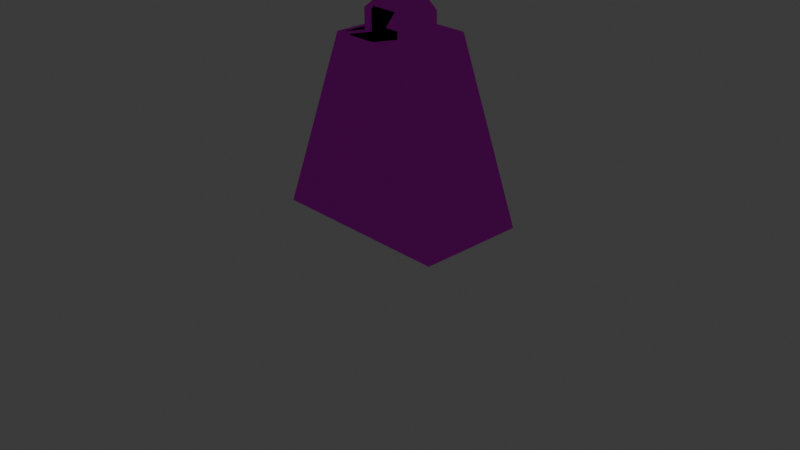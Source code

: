 # Source: weight.blend  (saved by Blender 4.3.34; exported with 4.5.12 LTS)
import bpy
from mathutils import Matrix  # noqa: F401  (used for matrix-valued properties, if any)

bpy.ops.wm.read_factory_settings(use_empty=True)
scene = bpy.context.scene
scene.name = 'Scene'

# ---- collections
col_collection = bpy.data.collections.new('Collection'); scene.collection.children.link(col_collection)

# ---- images (referenced by path relative to the original .blend; pixels are not part of the script)
import os
ASSET_DIR = os.environ.get("B2B_ASSET_DIR", "")  # directory of the original .blend (textures are referenced by path, not embedded)
HERE = os.path.dirname(os.path.abspath(__file__))  # packed textures are extracted next to this script under _unpacked/

def load_image(name, relpath, width, height, colorspace="sRGB"):
    """Load a texture the original file referenced (path relative to the .blend, or extracted next to this script)."""
    p = next((c for c in (os.path.join(HERE, relpath), os.path.join(ASSET_DIR, relpath)) if relpath and os.path.exists(c)), "")
    if p:
        img = bpy.data.images.load(p, check_existing=True)
        img.name = name
    else:  # same state as the original file: an image datablock whose file is absent (Cycles renders it pink)
        img = bpy.data.images.new(name, width, height)
        img.source = "FILE"
        img.filepath = "//" + (relpath or name)
    img.colorspace_settings.name = colorspace
    return img
img_basecolor_png = load_image('BaseColor.png', 'BaseColor.png', 1024, 1024, 'sRGB')
img_normal_png = load_image('Normal.png', 'Normal.png', 1024, 1024, 'sRGB')
img_rgb_png = load_image('RGB.png', 'RGB.png', 1024, 1024, 'sRGB')

# ---- materials (node trees are filled in below, after node groups)
mat_material = bpy.data.materials.new('Material')

# ---- material node trees
mat_material.use_nodes = True; mat_material.node_tree.nodes.clear()
_N = mat_material.node_tree.nodes; _L = mat_material.node_tree.links
n0 = _N.new('ShaderNodeBsdfPrincipled'); n0.name = 'Principled BSDF'; n0.location = (10, 300)
n1 = _N.new('ShaderNodeOutputMaterial'); n1.name = 'Material Output'; n1.location = (300, 300)
n2 = _N.new('ShaderNodeTexImage'); n2.name = 'Image Texture'; n2.location = (-518, 611)
n2.image = img_basecolor_png
n3 = _N.new('ShaderNodeTexImage'); n3.name = 'Image Texture.001'; n3.location = (-531, 303)
n3.image = img_normal_png
n4 = _N.new('ShaderNodeTexImage'); n4.name = 'Image Texture.002'; n4.location = (-493, -38)
n4.image = img_rgb_png
n5 = _N.new('ShaderNodeSeparateColor'); n5.name = 'Separate Color'; n5.location = (-217, 82)
_L.new(n0.outputs[0], n1.inputs[0])
_L.new(n2.outputs[0], n0.inputs[0])
_L.new(n3.outputs[0], n0.inputs[5])
_L.new(n4.outputs[0], n5.inputs[0])
_L.new(n5.outputs[2], n0.inputs[1])
_L.new(n5.outputs[1], n0.inputs[2])
n1.is_active_output = True

# ---- world
world_world = bpy.data.worlds.new('World'); scene.world = world_world
world_world.use_nodes = True; world_world.node_tree.nodes.clear()
_N = world_world.node_tree.nodes; _L = world_world.node_tree.links
n0 = _N.new('ShaderNodeOutputWorld'); n0.name = 'World Output'; n0.location = (300, 300)
n1 = _N.new('ShaderNodeBackground'); n1.name = 'Background'; n1.location = (10, 300)
n1.inputs[0].default_value = (0.05088, 0.05088, 0.05088, 1.0)
_L.new(n1.outputs[0], n0.inputs[0])
n0.is_active_output = True
world_world.color = (0.05088, 0.05088, 0.05088)
world_world.sun_shadow_jitter_overblur = 0.0

# ---- cameras
cam_camera = bpy.data.cameras.new('Camera')
cam_camera.clip_end = 100.0
cam_camera.ortho_scale = 7.314

# ---- lights
light_light = bpy.data.lights.new('Light', 'POINT')
light_light.energy = 1000.0
light_light.shadow_soft_size = 0.1

# ---- meshes
me_cube_001 = bpy.data.meshes.new('Cube.001')
me_cube_001.from_pydata([(-1.0, -1.0, -1.0), (-1.0, 1.0, -1.0), (-0.275, 0.35, 1.0), (1.0, -1.0, -1.0), (0.275, -0.35, 1.0), (1.0, 1.0, -1.0), (-0.4172, -0.7185, 1.0), (-0.4172, 0.7185, 1.0), (0.4172, 0.7185, 1.0), (0.4172, -0.7185, 1.0), (-0.275, -0.35, 1.0), (0.275, 0.35, 1.0), (0.275, -0.35, 1.228), (-0.275, -0.35, 1.228), (-0.275, 0.35, 1.228), (0.275, 0.35, 1.228), (-0.09817, -0.35, 1.373), (-0.09817, 0.35, 1.373), (0.09817, -0.35, 1.373), (0.09817, 0.35, 1.373), (0.0, 1.0, -1.0), (-2.98e-08, 0.7185, 1.0), (0.0, -1.0, -1.0), (-2.98e-08, -0.7185, 1.0), (-2.98e-08, 0.35, 1.0), (-2.98e-08, -0.35, 1.0), (-1.49e-08, 0.35, 1.373), (-1.49e-08, -0.35, 1.373), (-0.5, 1.0, -1.0), (-0.2086, -0.7185, 1.0), (-0.1755, -0.35, 1.0), (-0.1755, -0.35, 1.228), (-0.06266, -0.35, 1.373), (-0.2086, 0.7185, 1.0), (-0.5, -1.0, -1.0), (-0.1755, 0.35, 1.0), (-0.1755, 0.35, 1.228), (-0.06266, 0.35, 1.373), (0.2086, 0.7185, 1.0), (0.5, -1.0, -1.0), (0.1755, 0.35, 1.0), (0.1755, 0.35, 1.228), (0.06266, 0.35, 1.373), (0.5, 1.0, -1.0), (0.2086, -0.7185, 1.0), (0.1755, -0.35, 1.0), (0.1755, -0.35, 1.228), (0.06266, -0.35, 1.373), (0.1866, -0.35, 1.3), (-0.1866, -0.35, 1.3), (-0.1866, 0.35, 1.3), (0.1866, 0.35, 1.3), (-2.235e-08, 0.35, 1.3), (-2.235e-08, -0.35, 1.3), (-0.1191, -0.35, 1.3), (-0.1191, 0.35, 1.3), (0.1191, 0.35, 1.3), (0.1191, -0.35, 1.3), (-0.2308, -0.35, 1.264), (0.2308, 0.35, 1.264), (0.2308, -0.35, 1.264), (-0.2308, 0.35, 1.264), (-2.608e-08, 0.35, 1.264), (-2.608e-08, -0.35, 1.264), (-0.1473, -0.35, 1.264), (-0.1473, 0.35, 1.264), (0.1473, 0.35, 1.264), (0.1473, -0.35, 1.264)], [], [(0, 6, 7, 1), (43, 38, 8, 5), (5, 8, 9, 3), (34, 29, 6, 0), (43, 5, 3, 39), (10, 2, 7, 6), (40, 11, 8, 38), (11, 4, 9, 8), (30, 10, 6, 29), (45, 4, 12, 46), (35, 2, 14, 36), (4, 11, 15, 12), (2, 10, 13, 14), (57, 48, 18, 47), (37, 17, 16, 32), (55, 50, 17, 37), (48, 51, 19, 18), (50, 49, 16, 17), (56, 52, 26, 42), (42, 26, 27, 47), (54, 53, 27, 32), (45, 25, 23, 44), (35, 24, 21, 33), (28, 20, 22, 34), (39, 44, 23, 22), (28, 33, 21, 20), (1, 7, 33, 28), (1, 28, 34, 0), (2, 35, 33, 7), (10, 30, 31, 13), (49, 54, 32, 16), (52, 55, 37, 26), (26, 37, 32, 27), (25, 30, 29, 23), (22, 23, 29, 34), (3, 9, 44, 39), (4, 45, 44, 9), (11, 40, 41, 15), (19, 42, 47, 18), (51, 56, 42, 19), (45, 46, 41, 40), (53, 57, 47, 27), (41, 46, 67, 66), (24, 40, 38, 21), (65, 66, 67, 64), (20, 43, 39, 22), (20, 21, 38, 43), (63, 67, 57, 53), (59, 66, 56, 51), (62, 65, 55, 52), (58, 64, 54, 49), (64, 63, 53, 54), (66, 62, 52, 56), (61, 58, 49, 50), (60, 59, 51, 48), (65, 61, 50, 55), (67, 60, 48, 57), (46, 12, 60, 67), (36, 14, 61, 65), (12, 15, 59, 60), (14, 13, 58, 61), (13, 31, 64, 58), (15, 41, 66, 59), (65, 64, 31, 36), (31, 30, 35, 36), (24, 25, 45, 40), (35, 30, 25, 24)])
_uv = me_cube_001.uv_layers.new(name='UVMap')
_uv.uv.foreach_set('vector', [0.6198, 0.3643, 0.8332, 0.3643, 0.8332, 0.5777, 0.6198, 0.5777, 0.6198, 0.7226, 0.8332, 0.7226, 0.8332, 0.753, 0.6198, 0.753, 0.6198, 0.753, 0.8332, 0.753, 0.8332, 0.9665, 0.6198, 0.9665, 0.1394, 0.5287, 0.1394, 0.9556, 0.03265, 0.9556, 0.03265, 0.5287, 0.5425, 0.5777, 0.5263, 0.5777, 0.5263, 0.3643, 0.5425, 0.3643, 0.8726, 0.3643, 0.8726, 0.5777, 0.8332, 0.5777, 0.8332, 0.3643, 0.8726, 0.7226, 0.8726, 0.753, 0.8332, 0.753, 0.8332, 0.7226, 0.8726, 0.753, 0.8726, 0.9665, 0.8332, 0.9665, 0.8332, 0.753, 0.8726, 0.3339, 0.8726, 0.3643, 0.8332, 0.3643, 0.8332, 0.3339, 0.8726, 0.2193, 0.8726, 0.189, 0.8962, 0.189, 0.8962, 0.2193, 0.8726, 0.6081, 0.8726, 0.5777, 0.8962, 0.5777, 0.8962, 0.6081, 0.8726, 0.9665, 0.8726, 0.753, 0.8962, 0.753, 0.8962, 0.9665, 0.8726, 0.5777, 0.8726, 0.3643, 0.8962, 0.3643, 0.8962, 0.5777, 0.9065, 0.2913, 0.9065, 0.2609, 0.9166, 0.2609, 0.9166, 0.2913, 0.9328, 0.5777, 0.9166, 0.5777, 0.9166, 0.3643, 0.9328, 0.3643, 0.9065, 0.6081, 0.9065, 0.5777, 0.9166, 0.5777, 0.9166, 0.6081, 0.9065, 0.2609, 0.9065, 0.0474, 0.9166, 0.0474, 0.9166, 0.2609, 0.9065, 0.5777, 0.9065, 0.3643, 0.9166, 0.3643, 0.9166, 0.5777, 0.9065, 0.6507, 0.9065, 0.6294, 0.9166, 0.6294, 0.9166, 0.6507, 0.9555, 0.5777, 0.9441, 0.5777, 0.9441, 0.3643, 0.9555, 0.3643, 0.9065, 0.3339, 0.9065, 0.3126, 0.9166, 0.3126, 0.9166, 0.3339, 0.8726, 0.2193, 0.8726, 0.2766, 0.8332, 0.2766, 0.8332, 0.2193, 0.8726, 0.6081, 0.8726, 0.6654, 0.8332, 0.6654, 0.8332, 0.6081, 0.6036, 0.5777, 0.573, 0.5777, 0.573, 0.3643, 0.6036, 0.3643, 0.3528, 0.5287, 0.3528, 0.9556, 0.2461, 0.9556, 0.2461, 0.5287, 0.6198, 0.6081, 0.8332, 0.6081, 0.8332, 0.6654, 0.6198, 0.6654, 0.6198, 0.5777, 0.8332, 0.5777, 0.8332, 0.6081, 0.6198, 0.6081, 0.6198, 0.5777, 0.6036, 0.5777, 0.6036, 0.3643, 0.6198, 0.3643, 0.8726, 0.5777, 0.8726, 0.6081, 0.8332, 0.6081, 0.8332, 0.5777, 0.8726, 0.3643, 0.8726, 0.3339, 0.8962, 0.3339, 0.8962, 0.3643, 0.9065, 0.3643, 0.9065, 0.3339, 0.9166, 0.3339, 0.9166, 0.3643, 0.9065, 0.6294, 0.9065, 0.6081, 0.9166, 0.6081, 0.9166, 0.6294, 0.9441, 0.5777, 0.9328, 0.5777, 0.9328, 0.3643, 0.9441, 0.3643, 0.8726, 0.2766, 0.8726, 0.3339, 0.8332, 0.3339, 0.8332, 0.2766, 0.2461, 0.5287, 0.2461, 0.9556, 0.1394, 0.9556, 0.1394, 0.5287, 0.4595, 0.5287, 0.4595, 0.9556, 0.3528, 0.9556, 0.3528, 0.5287, 0.8726, 0.189, 0.8726, 0.2193, 0.8332, 0.2193, 0.8332, 0.189, 0.8726, 0.753, 0.8726, 0.7226, 0.8962, 0.7226, 0.8962, 0.753, 0.9717, 0.5777, 0.9555, 0.5777, 0.9555, 0.3643, 0.9717, 0.3643, 0.9065, 0.6811, 0.9065, 0.6507, 0.9166, 0.6507, 0.9166, 0.6811, 0.9451, 0.7226, 0.9451, 0.7669, 0.8726, 0.7669, 0.8726, 0.7226, 0.9065, 0.3126, 0.9065, 0.2913, 0.9166, 0.2913, 0.9166, 0.3126, 0.9374, 0.1979, 0.9374, 0.3339, 0.932, 0.3339, 0.932, 0.1979, 0.8726, 0.6654, 0.8726, 0.7226, 0.8332, 0.7226, 0.8332, 0.6654, 0.9015, 0.1979, 0.932, 0.1979, 0.932, 0.3339, 0.9015, 0.3339, 0.573, 0.5777, 0.5425, 0.5777, 0.5425, 0.3643, 0.573, 0.3643, 0.6198, 0.6654, 0.8332, 0.6654, 0.8332, 0.7226, 0.6198, 0.7226, 0.9015, 0.3126, 0.9015, 0.2913, 0.9065, 0.2913, 0.9065, 0.3126, 0.9015, 0.6811, 0.9015, 0.6507, 0.9065, 0.6507, 0.9065, 0.6811, 0.9015, 0.6294, 0.9015, 0.6081, 0.9065, 0.6081, 0.9065, 0.6294, 0.9015, 0.3643, 0.9015, 0.3339, 0.9065, 0.3339, 0.9065, 0.3643, 0.9015, 0.3339, 0.9015, 0.3126, 0.9065, 0.3126, 0.9065, 0.3339, 0.9015, 0.6507, 0.9015, 0.6294, 0.9065, 0.6294, 0.9065, 0.6507, 0.9015, 0.5777, 0.9015, 0.3643, 0.9065, 0.3643, 0.9065, 0.5777, 0.9015, 0.2609, 0.9015, 0.0474, 0.9065, 0.0474, 0.9065, 0.2609, 0.9015, 0.6081, 0.9015, 0.5777, 0.9065, 0.5777, 0.9065, 0.6081, 0.9015, 0.2913, 0.9015, 0.2609, 0.9065, 0.2609, 0.9065, 0.2913, 0.8962, 0.2193, 0.8962, 0.189, 0.9015, 0.189, 0.9015, 0.2193, 0.8962, 0.6081, 0.8962, 0.5777, 0.9015, 0.5777, 0.9015, 0.6081, 0.8962, 0.9665, 0.8962, 0.753, 0.9015, 0.753, 0.9015, 0.9665, 0.8962, 0.5777, 0.8962, 0.3643, 0.9015, 0.3643, 0.9015, 0.5777, 0.8962, 0.3643, 0.8962, 0.3339, 0.9015, 0.3339, 0.9015, 0.3643, 0.8962, 0.753, 0.8962, 0.7226, 0.9015, 0.7226, 0.9015, 0.753, 0.9015, 0.1979, 0.9015, 0.3339, 0.8962, 0.3339, 0.8962, 0.1979, 0.8962, 0.3339, 0.8726, 0.3339, 0.8726, 0.1979, 0.8962, 0.1979, 0.8726, 0.6654, 0.9451, 0.6654, 0.9451, 0.7226, 0.8726, 0.7226, 0.8726, 0.6081, 0.9451, 0.6081, 0.9451, 0.6654, 0.8726, 0.6654])
me_cube_001.materials.append(mat_material)
me_cube_001.update()

# ---- objects
ob_light = bpy.data.objects.new('Light', light_light)
ob_camera = bpy.data.objects.new('Camera', cam_camera)
ob_cube = bpy.data.objects.new('Cube', me_cube_001)

# ---- transforms, parenting, visibility, modifiers, constraints
ob_light.location = (4.076, 1.005, 5.904)
ob_light.rotation_euler = (0.6503, 0.05522, 1.866)
ob_light.lock_rotations_4d = False
ob_light.empty_display_type = 'ARROWS'
ob_light.color = (0.0, 0.0, 0.0, 0.0)
ob_light.lineart.crease_threshold = 0.0
ob_camera.location = (7.359, -6.926, 4.958)
ob_camera.rotation_euler = (1.109, 0.0, 0.8149)
ob_camera.lock_rotations_4d = False
ob_camera.empty_display_type = 'ARROWS'
ob_camera.color = (0.0, 0.0, 0.0, 0.0)
ob_camera.display_type = 'WIRE'
ob_camera.lineart.crease_threshold = 0.0
ob_cube.location = (-0.0008385, 0.01794, 1.0)
ob_cube.scale = (1.0, 0.5846, 0.9476)
_m = ob_cube.modifiers.new('Triangulate', 'TRIANGULATE')

# ---- collection membership
col_collection.objects.link(ob_light)
col_collection.objects.link(ob_camera)
col_collection.objects.link(ob_cube)

# ---- scene / render settings (as saved in the file)
scene.camera = ob_camera
scene.frame_start = 1; scene.frame_end = 250; scene.frame_set(1)
scene.render.engine = 'BLENDER_EEVEE_NEXT'
bpy.context.view_layer.update()
